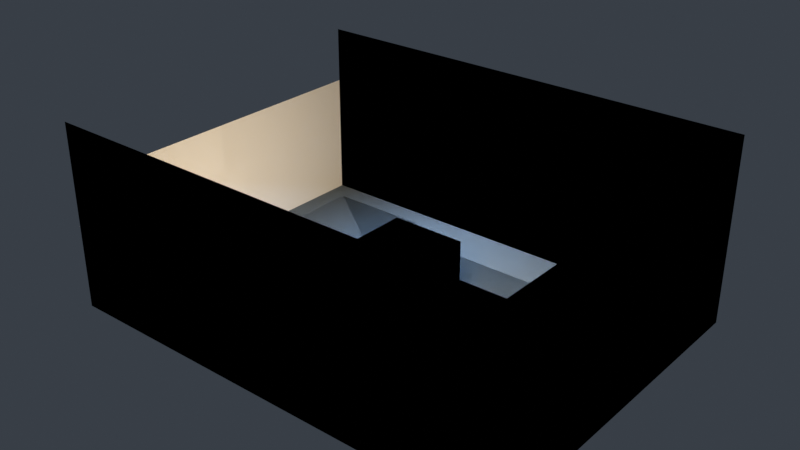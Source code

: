 # Source: archive_antechamber.blend  (saved by Blender 5.2.45; exported with 4.5.12 LTS)
import bpy
from mathutils import Matrix  # noqa: F401  (used for matrix-valued properties, if any)

bpy.ops.wm.read_factory_settings(use_empty=True)
scene = bpy.context.scene
scene.name = 'Scene'

# ---- collections
col_th_source = bpy.data.collections.new('TH_SOURCE'); scene.collection.children.link(col_th_source)
col_th_collision = bpy.data.collections.new('TH_COLLISION'); scene.collection.children.link(col_th_collision)
col_th_anchors = bpy.data.collections.new('TH_ANCHORS'); scene.collection.children.link(col_th_anchors)
col_th_walkable = bpy.data.collections.new('TH_WALKABLE'); scene.collection.children.link(col_th_walkable)
col_th_obstacles = bpy.data.collections.new('TH_OBSTACLES'); scene.collection.children.link(col_th_obstacles)
col_th_lights = bpy.data.collections.new('TH_LIGHTS'); scene.collection.children.link(col_th_lights)
col_th_render = bpy.data.collections.new('TH_RENDER'); scene.collection.children.link(col_th_render)

# ---- materials (node trees are filled in below, after node groups)
mat_floor_neutral_warm = bpy.data.materials.new('Floor neutral warm')
mat_walls_neutral_cool = bpy.data.materials.new('Walls neutral cool')
mat_obstacle_tops = bpy.data.materials.new('Obstacle tops')
mat_door_blue = bpy.data.materials.new('Door blue')
mat_door_blue.diffuse_color = (0.08, 0.22, 0.3, 1.0)
mat_door_frame = bpy.data.materials.new('Door frame')
mat_door_frame.diffuse_color = (0.55, 0.48, 0.3, 1.0)

# ---- material node trees
mat_floor_neutral_warm.use_nodes = True; mat_floor_neutral_warm.node_tree.nodes.clear()
_N = mat_floor_neutral_warm.node_tree.nodes; _L = mat_floor_neutral_warm.node_tree.links
n0 = _N.new('ShaderNodeBsdfPrincipled'); n0.name = 'Principled BSDF'; n0.location = (-200, 100)
n0.inputs[0].default_value = (0.32, 0.3, 0.26, 1.0)
n0.inputs[2].default_value = 0.85
n0.inputs[10].default_value = 0.005
n1 = _N.new('ShaderNodeOutputMaterial'); n1.name = 'Material Output'; n1.location = (200, 100)
_L.new(n0.outputs[0], n1.inputs[0])
n1.is_active_output = True
mat_walls_neutral_cool.use_nodes = True; mat_walls_neutral_cool.node_tree.nodes.clear()
_N = mat_walls_neutral_cool.node_tree.nodes; _L = mat_walls_neutral_cool.node_tree.links
n0 = _N.new('ShaderNodeBsdfPrincipled'); n0.name = 'Principled BSDF'; n0.location = (-200, 100)
n0.inputs[0].default_value = (0.25, 0.3, 0.34, 1.0)
n0.inputs[2].default_value = 0.85
n0.inputs[10].default_value = 0.005
n1 = _N.new('ShaderNodeOutputMaterial'); n1.name = 'Material Output'; n1.location = (200, 100)
_L.new(n0.outputs[0], n1.inputs[0])
n1.is_active_output = True
mat_obstacle_tops.use_nodes = True; mat_obstacle_tops.node_tree.nodes.clear()
_N = mat_obstacle_tops.node_tree.nodes; _L = mat_obstacle_tops.node_tree.links
n0 = _N.new('ShaderNodeBsdfPrincipled'); n0.name = 'Principled BSDF'; n0.location = (-200, 100)
n0.inputs[0].default_value = (0.4, 0.43, 0.42, 1.0)
n0.inputs[2].default_value = 0.85
n0.inputs[10].default_value = 0.005
n1 = _N.new('ShaderNodeOutputMaterial'); n1.name = 'Material Output'; n1.location = (200, 100)
_L.new(n0.outputs[0], n1.inputs[0])
n1.is_active_output = True
mat_door_blue.use_nodes = True; mat_door_blue.node_tree.nodes.clear()
_N = mat_door_blue.node_tree.nodes; _L = mat_door_blue.node_tree.links
n0 = _N.new('ShaderNodeBsdfPrincipled'); n0.name = 'Principled BSDF'; n0.location = (-200, 100)
n0.inputs[0].default_value = (0.08, 0.22, 0.3, 1.0)
n0.inputs[10].default_value = 0.005
n1 = _N.new('ShaderNodeOutputMaterial'); n1.name = 'Material Output'; n1.location = (200, 100)
_L.new(n0.outputs[0], n1.inputs[0])
n1.is_active_output = True
mat_door_frame.use_nodes = True; mat_door_frame.node_tree.nodes.clear()
_N = mat_door_frame.node_tree.nodes; _L = mat_door_frame.node_tree.links
n0 = _N.new('ShaderNodeBsdfPrincipled'); n0.name = 'Principled BSDF'; n0.location = (-200, 100)
n0.inputs[10].default_value = 0.005
n1 = _N.new('ShaderNodeOutputMaterial'); n1.name = 'Material Output'; n1.location = (200, 100)
_L.new(n0.outputs[0], n1.inputs[0])
n1.is_active_output = True

# ---- world
world_low_ambient = bpy.data.worlds.new('Low ambient'); scene.world = world_low_ambient
world_low_ambient.use_nodes = True; world_low_ambient.node_tree.nodes.clear()
_N = world_low_ambient.node_tree.nodes; _L = world_low_ambient.node_tree.links
n0 = _N.new('ShaderNodeBackground'); n0.name = 'Background'; n0.location = (-200, 100)
n0.inputs[0].default_value = (0.18, 0.22, 0.28, 1.0)
n0.inputs[1].default_value = 0.22
n1 = _N.new('ShaderNodeOutputWorld'); n1.name = 'World Output'; n1.location = (200, 100)
_L.new(n0.outputs[0], n1.inputs[0])
n1.is_active_output = True

# ---- lights
light_warm_key = bpy.data.lights.new('Warm key', 'AREA')
light_warm_key.color = (1.0, 0.78, 0.51)
light_warm_key.energy = 420.0
light_warm_key.shape = 'DISK'
light_warm_key.size = 1.1
light_cool_fill = bpy.data.lights.new('Cool fill', 'AREA')
light_cool_fill.color = (0.48, 0.69, 1.0)
light_cool_fill.energy = 240.0
light_cool_fill.shape = 'DISK'
light_cool_fill.size = 2.0

# ---- meshes
me_archive_antechamber = bpy.data.meshes.new('archive_antechamber')
me_archive_antechamber.from_pydata([(-4.0, 3.0, 2.265e-07), (4.0, 3.0, 2.265e-07), (4.0, -3.0, -2.265e-07), (-4.0, -3.0, -2.265e-07), (4.0, 3.0, 3.2), (4.0, -3.0, 3.2), (-4.0, 3.0, 3.2), (-4.0, -3.0, 3.2), (-0.65, 0.7, 5.285e-08), (0.65, 0.7, 5.285e-08), (0.65, -0.7, -5.285e-08), (-0.65, -0.7, -5.285e-08), (-0.65, 0.7, 1.25), (0.65, 0.7, 1.25), (0.65, -0.7, 1.25), (-0.65, -0.7, 1.25)], [], [(0, 2, 1), (0, 3, 2), (1, 5, 4), (1, 2, 5), (0, 4, 6), (0, 1, 4), (3, 5, 2), (3, 7, 5), (8, 13, 9), (8, 12, 13), (9, 14, 10), (9, 13, 14), (10, 15, 11), (10, 14, 15), (11, 12, 8), (11, 15, 12), (12, 14, 13), (12, 15, 14)])
me_archive_antechamber.polygons.foreach_set('material_index', [1, 1, 1, 1, 1, 1, 0, 0, 2, 2, 1, 1, 1, 1, 1, 1, 1, 1])
_uv = me_archive_antechamber.uv_layers.new(name='UVMap')
_uv.uv.foreach_set('vector', [0.0, 0.0, 1.0, 1.0, 1.0, 0.0, 0.0, 0.0, 0.0, 1.0, 1.0, 1.0, 0.0, 0.0, 1.0, 1.0, 1.0, 0.0, 0.0, 0.0, 0.0, 1.0, 1.0, 1.0, 0.0, 0.0, 1.0, 1.0, 1.0, 0.0, 0.0, 0.0, 0.0, 1.0, 1.0, 1.0, 0.0, 0.0, 1.0, 1.0, 1.0, 0.0, 0.0, 0.0, 0.0, 1.0, 1.0, 1.0, 0.0, 0.0, 1.0, 1.0, 1.0, 0.0, 0.0, 0.0, 0.0, 1.0, 1.0, 1.0, 0.0, 0.0, 1.0, 1.0, 1.0, 0.0, 0.0, 0.0, 0.0, 1.0, 1.0, 1.0, 0.0, 0.0, 1.0, 1.0, 1.0, 0.0, 0.0, 0.0, 0.0, 1.0, 1.0, 1.0, 0.0, 0.0, 1.0, 1.0, 1.0, 0.0, 0.0, 0.0, 0.0, 1.0, 1.0, 1.0, 0.0, 0.0, 1.0, 1.0, 1.0, 0.0, 0.0, 0.0, 0.0, 1.0, 1.0, 1.0])
me_archive_antechamber.materials.append(mat_floor_neutral_warm)
me_archive_antechamber.materials.append(mat_walls_neutral_cool)
me_archive_antechamber.materials.append(mat_obstacle_tops)
me_archive_antechamber.update()
me_cube = bpy.data.meshes.new('Cube')
me_cube.from_pydata([(-0.0175, -0.475, -1.05), (-0.0175, -0.475, 1.05), (-0.0175, 0.475, -1.05), (-0.0175, 0.475, 1.05), (0.0175, -0.475, -1.05), (0.0175, -0.475, 1.05), (0.0175, 0.475, -1.05), (0.0175, 0.475, 1.05)], [], [(0, 1, 3, 2), (2, 3, 7, 6), (6, 7, 5, 4), (4, 5, 1, 0), (2, 6, 4, 0), (7, 3, 1, 5)])
_uv = me_cube.uv_layers.new(name='UVMap')
_uv.uv.foreach_set('vector', [0.375, 0.0, 0.625, 0.0, 0.625, 0.25, 0.375, 0.25, 0.375, 0.25, 0.625, 0.25, 0.625, 0.5, 0.375, 0.5, 0.375, 0.5, 0.625, 0.5, 0.625, 0.75, 0.375, 0.75, 0.375, 0.75, 0.625, 0.75, 0.625, 1.0, 0.375, 1.0, 0.125, 0.5, 0.375, 0.5, 0.375, 0.75, 0.125, 0.75, 0.625, 0.5, 0.875, 0.5, 0.875, 0.75, 0.625, 0.75])
me_cube.materials.append(mat_door_blue)
me_cube.update()
me_cube_001 = bpy.data.meshes.new('Cube.001')
me_cube_001.from_pydata([(-0.06, -0.06, -1.1), (-0.06, -0.06, 1.1), (-0.06, 0.06, -1.1), (-0.06, 0.06, 1.1), (0.06, -0.06, -1.1), (0.06, -0.06, 1.1), (0.06, 0.06, -1.1), (0.06, 0.06, 1.1)], [], [(0, 1, 3, 2), (2, 3, 7, 6), (6, 7, 5, 4), (4, 5, 1, 0), (2, 6, 4, 0), (7, 3, 1, 5)])
_uv = me_cube_001.uv_layers.new(name='UVMap')
_uv.uv.foreach_set('vector', [0.375, 0.0, 0.625, 0.0, 0.625, 0.25, 0.375, 0.25, 0.375, 0.25, 0.625, 0.25, 0.625, 0.5, 0.375, 0.5, 0.375, 0.5, 0.625, 0.5, 0.625, 0.75, 0.375, 0.75, 0.375, 0.75, 0.625, 0.75, 0.625, 1.0, 0.375, 1.0, 0.125, 0.5, 0.375, 0.5, 0.375, 0.75, 0.125, 0.75, 0.625, 0.5, 0.875, 0.5, 0.875, 0.75, 0.625, 0.75])
me_cube_001.materials.append(mat_door_frame)
me_cube_001.update()
me_cube_002 = bpy.data.meshes.new('Cube.002')
me_cube_002.from_pydata([(-0.06, -0.06, -1.1), (-0.06, -0.06, 1.1), (-0.06, 0.06, -1.1), (-0.06, 0.06, 1.1), (0.06, -0.06, -1.1), (0.06, -0.06, 1.1), (0.06, 0.06, -1.1), (0.06, 0.06, 1.1)], [], [(0, 1, 3, 2), (2, 3, 7, 6), (6, 7, 5, 4), (4, 5, 1, 0), (2, 6, 4, 0), (7, 3, 1, 5)])
_uv = me_cube_002.uv_layers.new(name='UVMap')
_uv.uv.foreach_set('vector', [0.375, 0.0, 0.625, 0.0, 0.625, 0.25, 0.375, 0.25, 0.375, 0.25, 0.625, 0.25, 0.625, 0.5, 0.375, 0.5, 0.375, 0.5, 0.625, 0.5, 0.625, 0.75, 0.375, 0.75, 0.375, 0.75, 0.625, 0.75, 0.625, 1.0, 0.375, 1.0, 0.125, 0.5, 0.375, 0.5, 0.375, 0.75, 0.125, 0.75, 0.625, 0.5, 0.875, 0.5, 0.875, 0.75, 0.625, 0.75])
me_cube_002.materials.append(mat_door_frame)
me_cube_002.update()
me_cube_003 = bpy.data.meshes.new('Cube.003')
me_cube_003.from_pydata([(-0.06, -0.59, -0.06), (-0.06, -0.59, 0.06), (-0.06, 0.59, -0.06), (-0.06, 0.59, 0.06), (0.06, -0.59, -0.06), (0.06, -0.59, 0.06), (0.06, 0.59, -0.06), (0.06, 0.59, 0.06)], [], [(0, 1, 3, 2), (2, 3, 7, 6), (6, 7, 5, 4), (4, 5, 1, 0), (2, 6, 4, 0), (7, 3, 1, 5)])
_uv = me_cube_003.uv_layers.new(name='UVMap')
_uv.uv.foreach_set('vector', [0.375, 0.0, 0.625, 0.0, 0.625, 0.25, 0.375, 0.25, 0.375, 0.25, 0.625, 0.25, 0.625, 0.5, 0.375, 0.5, 0.375, 0.5, 0.625, 0.5, 0.625, 0.75, 0.375, 0.75, 0.375, 0.75, 0.625, 0.75, 0.625, 1.0, 0.375, 1.0, 0.125, 0.5, 0.375, 0.5, 0.375, 0.75, 0.125, 0.75, 0.625, 0.5, 0.875, 0.5, 0.875, 0.75, 0.625, 0.75])
me_cube_003.materials.append(mat_door_frame)
me_cube_003.update()
me_archive_antechamber_collision = bpy.data.meshes.new('archive_antechamber_collision')
me_archive_antechamber_collision.from_pydata([(-4.0, -3.0, -2.265e-07), (4.0, -3.0, -2.265e-07), (4.0, -3.0, 2.2), (-4.0, -3.0, 2.2), (-4.0, 3.0, 2.265e-07), (4.0, 3.0, 2.265e-07), (4.0, 3.0, 2.2), (-4.0, 3.0, 2.2), (-4.0, -3.0, -2.265e-07), (-4.0, 3.0, 2.265e-07), (-4.0, 3.0, 2.2), (-4.0, -3.0, 2.2), (4.0, -3.0, -2.265e-07), (4.0, 3.0, 2.265e-07), (4.0, 3.0, 2.2), (4.0, -3.0, 2.2), (-0.65, -0.7, -5.285e-08), (0.65, -0.7, -5.285e-08), (0.65, 0.7, 5.285e-08), (-0.65, 0.7, 5.285e-08), (-0.65, -0.7, 1.25), (0.65, -0.7, 1.25), (0.65, 0.7, 1.25), (-0.65, 0.7, 1.25)], [], [(0, 3, 2, 1), (4, 5, 6, 7), (8, 11, 10, 9), (12, 13, 14, 15), (16, 20, 21, 17), (17, 21, 22, 18), (18, 22, 23, 19), (19, 23, 20, 16), (20, 23, 22, 21)])
me_archive_antechamber_collision.update()
me_regions_0 = bpy.data.meshes.new('regions_0')
me_regions_0.from_pydata([(-3.65, -2.65, 0.0), (3.65, -2.65, 0.0), (3.65, 2.65, 0.0), (1.4, 2.65, 0.0), (1.4, 2.15, 0.0), (-1.8, 2.15, 0.0), (-1.8, 2.65, 0.0), (-3.65, 2.65, 0.0)], [], [(0, 1, 2, 3, 4, 5, 6, 7)])
me_regions_0.update()
me_obstacles_0 = bpy.data.meshes.new('obstacles_0')
me_obstacles_0.from_pydata([(-0.65, -0.7, 0.0), (0.65, -0.7, 0.0), (0.65, 0.7, 0.0), (-0.65, 0.7, 0.0)], [], [(0, 1, 2, 3)])
me_obstacles_0.update()
me_archive_antechamber_002 = bpy.data.meshes.new('archive_antechamber.002')
me_archive_antechamber_002.from_pydata([(-4.0, 3.0, 2.265e-07), (4.0, 3.0, 2.265e-07), (4.0, -3.0, -2.265e-07), (-4.0, -3.0, -2.265e-07), (4.0, 3.0, 3.2), (4.0, -3.0, 3.2), (-4.0, 3.0, 3.2), (-4.0, -3.0, 3.2), (-0.65, 0.7, 5.285e-08), (0.65, 0.7, 5.285e-08), (0.65, -0.7, -5.285e-08), (-0.65, -0.7, -5.285e-08), (-0.65, 0.7, 1.25), (0.65, 0.7, 1.25), (0.65, -0.7, 1.25), (-0.65, -0.7, 1.25), (3.943, -2.625, 0.0), (3.943, -2.625, 2.1), (3.943, -1.675, 0.0), (3.943, -1.675, 2.1), (3.977, -2.625, 0.0), (3.977, -2.625, 2.1), (3.977, -1.675, 0.0), (3.977, -1.675, 2.1), (3.84, -2.74, 0.0), (3.84, -2.74, 2.2), (3.84, -2.62, 0.0), (3.84, -2.62, 2.2), (3.96, -2.74, 0.0), (3.96, -2.74, 2.2), (3.96, -2.62, 0.0), (3.96, -2.62, 2.2), (3.84, -1.68, 0.0), (3.84, -1.68, 2.2), (3.84, -1.56, 0.0), (3.84, -1.56, 2.2), (3.96, -1.68, 0.0), (3.96, -1.68, 2.2), (3.96, -1.56, 0.0), (3.96, -1.56, 2.2), (3.84, -2.74, 2.14), (3.84, -2.74, 2.26), (3.84, -1.56, 2.14), (3.84, -1.56, 2.26), (3.96, -2.74, 2.14), (3.96, -2.74, 2.26), (3.96, -1.56, 2.14), (3.96, -1.56, 2.26)], [], [(0, 2, 1), (0, 3, 2), (1, 5, 4), (1, 2, 5), (0, 4, 6), (0, 1, 4), (3, 5, 2), (3, 7, 5), (8, 13, 9), (8, 12, 13), (9, 14, 10), (9, 13, 14), (10, 15, 11), (10, 14, 15), (11, 12, 8), (11, 15, 12), (12, 14, 13), (12, 15, 14), (16, 17, 19, 18), (18, 19, 23, 22), (22, 23, 21, 20), (20, 21, 17, 16), (18, 22, 20, 16), (23, 19, 17, 21), (24, 25, 27, 26), (26, 27, 31, 30), (30, 31, 29, 28), (28, 29, 25, 24), (26, 30, 28, 24), (31, 27, 25, 29), (32, 33, 35, 34), (34, 35, 39, 38), (38, 39, 37, 36), (36, 37, 33, 32), (34, 38, 36, 32), (39, 35, 33, 37), (40, 41, 43, 42), (42, 43, 47, 46), (46, 47, 45, 44), (44, 45, 41, 40), (42, 46, 44, 40), (47, 43, 41, 45)])
me_archive_antechamber_002.polygons.foreach_set('material_index', [1, 1, 1, 1, 1, 1, 0, 0, 2, 2, 1, 1, 1, 1, 1, 1, 1, 1, 3, 3, 3, 3, 3, 3, 4, 4, 4, 4, 4, 4, 4, 4, 4, 4, 4, 4, 4, 4, 4, 4, 4, 4])
_uv = me_archive_antechamber_002.uv_layers.new(name='UVMap')
_uv.uv.foreach_set('vector', [0.0, 0.0, 1.0, 1.0, 1.0, 0.0, 0.0, 0.0, 0.0, 1.0, 1.0, 1.0, 0.0, 0.0, 1.0, 1.0, 1.0, 0.0, 0.0, 0.0, 0.0, 1.0, 1.0, 1.0, 0.0, 0.0, 1.0, 1.0, 1.0, 0.0, 0.0, 0.0, 0.0, 1.0, 1.0, 1.0, 0.0, 0.0, 1.0, 1.0, 1.0, 0.0, 0.0, 0.0, 0.0, 1.0, 1.0, 1.0, 0.0, 0.0, 1.0, 1.0, 1.0, 0.0, 0.0, 0.0, 0.0, 1.0, 1.0, 1.0, 0.0, 0.0, 1.0, 1.0, 1.0, 0.0, 0.0, 0.0, 0.0, 1.0, 1.0, 1.0, 0.0, 0.0, 1.0, 1.0, 1.0, 0.0, 0.0, 0.0, 0.0, 1.0, 1.0, 1.0, 0.0, 0.0, 1.0, 1.0, 1.0, 0.0, 0.0, 0.0, 0.0, 1.0, 1.0, 1.0, 0.0, 0.0, 1.0, 1.0, 1.0, 0.0, 0.0, 0.0, 0.0, 1.0, 1.0, 1.0, 0.375, 0.0, 0.625, 0.0, 0.625, 0.25, 0.375, 0.25, 0.375, 0.25, 0.625, 0.25, 0.625, 0.5, 0.375, 0.5, 0.375, 0.5, 0.625, 0.5, 0.625, 0.75, 0.375, 0.75, 0.375, 0.75, 0.625, 0.75, 0.625, 1.0, 0.375, 1.0, 0.125, 0.5, 0.375, 0.5, 0.375, 0.75, 0.125, 0.75, 0.625, 0.5, 0.875, 0.5, 0.875, 0.75, 0.625, 0.75, 0.375, 0.0, 0.625, 0.0, 0.625, 0.25, 0.375, 0.25, 0.375, 0.25, 0.625, 0.25, 0.625, 0.5, 0.375, 0.5, 0.375, 0.5, 0.625, 0.5, 0.625, 0.75, 0.375, 0.75, 0.375, 0.75, 0.625, 0.75, 0.625, 1.0, 0.375, 1.0, 0.125, 0.5, 0.375, 0.5, 0.375, 0.75, 0.125, 0.75, 0.625, 0.5, 0.875, 0.5, 0.875, 0.75, 0.625, 0.75, 0.375, 0.0, 0.625, 0.0, 0.625, 0.25, 0.375, 0.25, 0.375, 0.25, 0.625, 0.25, 0.625, 0.5, 0.375, 0.5, 0.375, 0.5, 0.625, 0.5, 0.625, 0.75, 0.375, 0.75, 0.375, 0.75, 0.625, 0.75, 0.625, 1.0, 0.375, 1.0, 0.125, 0.5, 0.375, 0.5, 0.375, 0.75, 0.125, 0.75, 0.625, 0.5, 0.875, 0.5, 0.875, 0.75, 0.625, 0.75, 0.375, 0.0, 0.625, 0.0, 0.625, 0.25, 0.375, 0.25, 0.375, 0.25, 0.625, 0.25, 0.625, 0.5, 0.375, 0.5, 0.375, 0.5, 0.625, 0.5, 0.625, 0.75, 0.375, 0.75, 0.375, 0.75, 0.625, 0.75, 0.625, 1.0, 0.375, 1.0, 0.125, 0.5, 0.375, 0.5, 0.375, 0.75, 0.125, 0.75, 0.625, 0.5, 0.875, 0.5, 0.875, 0.75, 0.625, 0.75])
_uv.active_render = True
_uv = me_archive_antechamber_002.uv_layers.new(name='sr_source_uv')
_uv.uv.foreach_set('vector', [0.0, 0.0, 1.0, 1.0, 1.0, 0.0, 0.0, 0.0, 0.0, 1.0, 1.0, 1.0, 0.0, 0.0, 1.0, 1.0, 1.0, 0.0, 0.0, 0.0, 0.0, 1.0, 1.0, 1.0, 0.0, 0.0, 1.0, 1.0, 1.0, 0.0, 0.0, 0.0, 0.0, 1.0, 1.0, 1.0, 0.0, 0.0, 1.0, 1.0, 1.0, 0.0, 0.0, 0.0, 0.0, 1.0, 1.0, 1.0, 0.0, 0.0, 1.0, 1.0, 1.0, 0.0, 0.0, 0.0, 0.0, 1.0, 1.0, 1.0, 0.0, 0.0, 1.0, 1.0, 1.0, 0.0, 0.0, 0.0, 0.0, 1.0, 1.0, 1.0, 0.0, 0.0, 1.0, 1.0, 1.0, 0.0, 0.0, 0.0, 0.0, 1.0, 1.0, 1.0, 0.0, 0.0, 1.0, 1.0, 1.0, 0.0, 0.0, 0.0, 0.0, 1.0, 1.0, 1.0, 0.0, 0.0, 1.0, 1.0, 1.0, 0.0, 0.0, 0.0, 0.0, 1.0, 1.0, 1.0, 0.375, 0.0, 0.625, 0.0, 0.625, 0.25, 0.375, 0.25, 0.375, 0.25, 0.625, 0.25, 0.625, 0.5, 0.375, 0.5, 0.375, 0.5, 0.625, 0.5, 0.625, 0.75, 0.375, 0.75, 0.375, 0.75, 0.625, 0.75, 0.625, 1.0, 0.375, 1.0, 0.125, 0.5, 0.375, 0.5, 0.375, 0.75, 0.125, 0.75, 0.625, 0.5, 0.875, 0.5, 0.875, 0.75, 0.625, 0.75, 0.375, 0.0, 0.625, 0.0, 0.625, 0.25, 0.375, 0.25, 0.375, 0.25, 0.625, 0.25, 0.625, 0.5, 0.375, 0.5, 0.375, 0.5, 0.625, 0.5, 0.625, 0.75, 0.375, 0.75, 0.375, 0.75, 0.625, 0.75, 0.625, 1.0, 0.375, 1.0, 0.125, 0.5, 0.375, 0.5, 0.375, 0.75, 0.125, 0.75, 0.625, 0.5, 0.875, 0.5, 0.875, 0.75, 0.625, 0.75, 0.375, 0.0, 0.625, 0.0, 0.625, 0.25, 0.375, 0.25, 0.375, 0.25, 0.625, 0.25, 0.625, 0.5, 0.375, 0.5, 0.375, 0.5, 0.625, 0.5, 0.625, 0.75, 0.375, 0.75, 0.375, 0.75, 0.625, 0.75, 0.625, 1.0, 0.375, 1.0, 0.125, 0.5, 0.375, 0.5, 0.375, 0.75, 0.125, 0.75, 0.625, 0.5, 0.875, 0.5, 0.875, 0.75, 0.625, 0.75, 0.375, 0.0, 0.625, 0.0, 0.625, 0.25, 0.375, 0.25, 0.375, 0.25, 0.625, 0.25, 0.625, 0.5, 0.375, 0.5, 0.375, 0.5, 0.625, 0.5, 0.625, 0.75, 0.375, 0.75, 0.375, 0.75, 0.625, 0.75, 0.625, 1.0, 0.375, 1.0, 0.125, 0.5, 0.375, 0.5, 0.375, 0.75, 0.125, 0.75, 0.625, 0.5, 0.875, 0.5, 0.875, 0.75, 0.625, 0.75])
_uv = me_archive_antechamber_002.uv_layers.new(name='sr_atlas_uv')
_uv.uv.foreach_set('vector', [0.4811, 0.6411, 0.001292, 0.001316, 0.4811, 0.001316, 0.4811, 0.6411, 0.001292, 0.6411, 0.001292, 0.001316, 0.7429, 0.4811, 0.9988, 0.001292, 0.9988, 0.4811, 0.7429, 0.4811, 0.7429, 0.001292, 0.9988, 0.001292, 0.74, 0.001316, 0.4841, 0.6411, 0.4841, 0.001316, 0.74, 0.001316, 0.74, 0.6411, 0.4841, 0.6411, 0.6411, 0.6452, 0.001316, 0.9011, 0.001316, 0.6452, 0.6411, 0.6452, 0.6411, 0.9011, 0.001316, 0.9011, 0.7497, 0.8427, 0.6458, 0.9427, 0.6458, 0.8427, 0.7497, 0.8427, 0.7497, 0.9427, 0.6458, 0.9427, 0.8329, 0.4839, 0.9329, 0.5959, 0.8329, 0.5959, 0.8329, 0.4839, 0.9329, 0.4839, 0.9329, 0.5959, 0.9329, 0.8205, 0.8329, 0.7166, 0.9329, 0.7166, 0.9329, 0.8205, 0.8329, 0.8205, 0.8329, 0.7166, 0.8329, 0.6011, 0.9329, 0.7131, 0.8329, 0.7131, 0.8329, 0.6011, 0.9329, 0.6011, 0.9329, 0.7131, 0.8314, 0.9378, 0.9353, 0.8258, 0.9353, 0.9378, 0.8314, 0.9378, 0.8314, 0.8258, 0.9353, 0.8258, 0.7519, 0.8352, 0.7519, 0.6673, 0.8279, 0.6673, 0.8279, 0.8352, 0.8177, 0.652, 0.8177, 0.4841, 0.8205, 0.4841, 0.8205, 0.652, 0.6713, 0.8352, 0.6713, 0.6673, 0.7473, 0.6673, 0.7473, 0.8352, 0.8275, 0.652, 0.8275, 0.4841, 0.8303, 0.4841, 0.8303, 0.652, 0.4811, 0.9057, 0.4811, 0.9085, 0.4051, 0.9085, 0.4051, 0.9057, 0.5617, 0.9057, 0.5617, 0.9085, 0.4857, 0.9085, 0.4857, 0.9057, 0.7646, 0.6618, 0.7646, 0.4859, 0.7741, 0.4859, 0.7741, 0.6618, 0.8012, 0.6618, 0.8012, 0.4859, 0.8108, 0.4859, 0.8108, 0.6618, 0.7427, 0.6618, 0.7427, 0.4859, 0.7523, 0.4859, 0.7523, 0.6618, 0.7523, 0.6618, 0.7523, 0.4859, 0.7619, 0.4859, 0.7619, 0.6618, 0.6936, 0.6449, 0.6936, 0.6545, 0.684, 0.6545, 0.684, 0.6449, 0.6986, 0.6449, 0.7082, 0.6449, 0.7082, 0.6545, 0.6986, 0.6545, 0.7768, 0.6618, 0.7768, 0.4859, 0.7864, 0.4859, 0.7864, 0.6618, 0.789, 0.6618, 0.789, 0.4859, 0.7986, 0.4859, 0.7986, 0.6618, 0.6449, 0.823, 0.6449, 0.6471, 0.6545, 0.6471, 0.6545, 0.823, 0.6571, 0.8254, 0.6571, 0.6495, 0.6667, 0.6495, 0.6667, 0.8254, 0.7133, 0.6449, 0.7229, 0.6449, 0.7229, 0.6545, 0.7133, 0.6545, 0.7279, 0.6449, 0.7375, 0.6449, 0.7375, 0.6545, 0.7279, 0.6545, 0.1978, 0.9038, 0.1978, 0.9133, 0.1034, 0.9133, 0.1034, 0.9038, 0.6545, 0.8305, 0.6545, 0.8401, 0.6449, 0.8401, 0.6449, 0.8305, 0.09768, 0.9038, 0.09768, 0.9133, 0.003323, 0.9133, 0.003323, 0.9038, 0.6789, 0.6449, 0.6789, 0.6545, 0.6693, 0.6545, 0.6693, 0.6449, 0.2979, 0.9038, 0.2979, 0.9133, 0.2036, 0.9133, 0.2036, 0.9038, 0.3981, 0.9038, 0.3981, 0.9133, 0.3037, 0.9133, 0.3037, 0.9038])
me_archive_antechamber_002.materials.append(mat_floor_neutral_warm)
me_archive_antechamber_002.materials.append(mat_walls_neutral_cool)
me_archive_antechamber_002.materials.append(mat_obstacle_tops)
me_archive_antechamber_002.materials.append(mat_door_blue)
me_archive_antechamber_002.materials.append(mat_door_frame)
me_archive_antechamber_002.update()

# ---- objects
ob_archive_antechamber = bpy.data.objects.new('archive_antechamber', me_archive_antechamber)
ob_door_panel = bpy.data.objects.new('Door panel', me_cube)
ob_door_jamb = bpy.data.objects.new('Door jamb', me_cube_001)
ob_door_jamb_001 = bpy.data.objects.new('Door jamb.001', me_cube_002)
ob_door_lintel = bpy.data.objects.new('Door lintel', me_cube_003)
ob_archive_antechamber_collision = bpy.data.objects.new('archive_antechamber_collision', me_archive_antechamber_collision)
ob_spawn_player = bpy.data.objects.new('spawn_player', None)
ob_far_door = bpy.data.objects.new('far_door', None)
ob_arrival_from_service = bpy.data.objects.new('arrival_from_service', None)
ob_console = bpy.data.objects.new('console', None)
ob_regions_0 = bpy.data.objects.new('regions_0', me_regions_0)
ob_obstacles_0 = bpy.data.objects.new('obstacles_0', me_obstacles_0)
ob_warm_key = bpy.data.objects.new('Warm key', light_warm_key)
ob_cool_fill = bpy.data.objects.new('Cool fill', light_cool_fill)
ob_archive_antechamber_th_render = bpy.data.objects.new('archive_antechamber_TH_RENDER', me_archive_antechamber_002)

# ---- transforms, parenting, visibility, modifiers, constraints
ob_archive_antechamber.location = (0.0, 0.0, 0.0)
ob_door_panel.location = (3.96, -2.15, 1.05)
ob_door_jamb.location = (3.9, -2.68, 1.1)
ob_door_jamb_001.location = (3.9, -1.62, 1.1)
ob_door_lintel.location = (3.9, -2.15, 2.2)
ob_archive_antechamber_collision.location = (0.0, 0.0, 0.0)
ob_spawn_player.location = (-2.6, 0.0, 0.0)
ob_far_door.location = (3.35, -2.15, 0.0)
ob_arrival_from_service.location = (2.45, -2.15, 0.0)
ob_console.location = (1.85, 1.85, 0.0)
ob_regions_0.location = (0.0, 0.0, 0.0)
ob_obstacles_0.location = (0.0, 0.0, 0.0)
ob_warm_key.location = (1.8, -1.5, 3.0)
ob_warm_key.rotation_euler = (0.5377, 1.052e-08, 1.107)
ob_cool_fill.location = (-1.5, 1.8, 2.8)
ob_cool_fill.rotation_euler = (0.7895, -1.759e-08, -1.971)
ob_archive_antechamber_th_render.location = (0.0, 0.0, 0.0)

# ---- collection membership
col_th_source.objects.link(ob_archive_antechamber)
col_th_source.objects.link(ob_door_panel)
col_th_source.objects.link(ob_door_jamb)
col_th_source.objects.link(ob_door_jamb_001)
col_th_source.objects.link(ob_door_lintel)
col_th_collision.objects.link(ob_archive_antechamber_collision)
col_th_anchors.objects.link(ob_spawn_player)
col_th_anchors.objects.link(ob_far_door)
col_th_anchors.objects.link(ob_arrival_from_service)
col_th_anchors.objects.link(ob_console)
col_th_walkable.objects.link(ob_regions_0)
col_th_obstacles.objects.link(ob_obstacles_0)
col_th_lights.objects.link(ob_warm_key)
col_th_lights.objects.link(ob_cool_fill)
col_th_render.objects.link(ob_archive_antechamber_th_render)

# ---- scene / render settings (as saved in the file)
scene.frame_start = 1; scene.frame_end = 250; scene.frame_set(1)
scene.render.engine = 'BLENDER_EEVEE_NEXT'
scene.render.bake_bias = 0.0
scene.render.bake_samples = 0
scene.render.compositor_device = 'GPU'
scene.eevee.use_volume_custom_range = False
scene.eevee.fast_gi_thickness_near = 0.1
scene.eevee.fast_gi_thickness_far = 0.0
scene.eevee.ray_tracing_options.screen_trace_thickness = 0.1
scene.view_settings.view_transform = 'Standard'
bpy.context.view_layer.update()

# ---- added for rendering (the .blend has no active camera): camera
cam_auto = bpy.data.cameras.new('AutoCamera')
cam_auto.lens = 50.0
cam_auto.sensor_width = 36.0
cam_auto.clip_end = 1000.0
ob_auto_camera = bpy.data.objects.new('AutoCamera', cam_auto)
scene.collection.objects.link(ob_auto_camera)
ob_auto_camera.location = (9.71442, -11.6573, 9.37154)
ob_auto_camera.rotation_euler = (1.09748, -7.21219e-08, 0.694738)
scene.camera = ob_auto_camera
bpy.context.view_layer.update()
